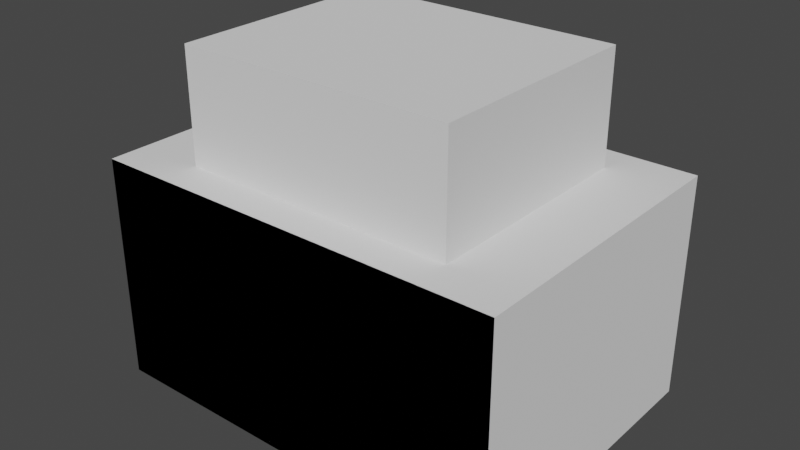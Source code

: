 # Source: Company.blend  (saved by Blender 2.80.75; exported with 4.5.12 LTS)
import bpy
from mathutils import Matrix  # noqa: F401  (used for matrix-valued properties, if any)

bpy.ops.wm.read_factory_settings(use_empty=True)
scene = bpy.context.scene
scene.name = 'Scene'

# ---- collections
col_collection = bpy.data.collections.new('Collection'); scene.collection.children.link(col_collection)

# ---- world
world_world = bpy.data.worlds.new('World'); scene.world = world_world
world_world.use_nodes = True; world_world.node_tree.nodes.clear()
_N = world_world.node_tree.nodes; _L = world_world.node_tree.links
n0 = _N.new('ShaderNodeOutputWorld'); n0.name = 'World Output'; n0.location = (300, 300)
n1 = _N.new('ShaderNodeBackground'); n1.name = 'Background'; n1.location = (10, 300)
n1.inputs[0].default_value = (0.05088, 0.05088, 0.05088, 1.0)
_L.new(n1.outputs[0], n0.inputs[0])
n0.is_active_output = True
world_world.color = (0.05088, 0.05088, 0.05088)
world_world.use_sun_shadow = False
world_world.sun_shadow_jitter_overblur = 0.0

# ---- meshes
me_cube_003 = bpy.data.meshes.new('Cube.003')
me_cube_003.from_pydata([(-1.0, -1.0, -1.0), (-1.0, -1.0, 1.0), (-0.9857, 1.0, -0.9857), (-0.9857, 1.0, 0.9857), (1.0, -1.0, -1.0), (1.0, -1.0, 1.0), (0.9857, 1.0, -0.9857), (0.9857, 1.0, 0.9857), (-1.0, 1.0, 1.0), (-1.0, 1.0, -1.0), (1.0, 1.0, -1.0), (1.0, 1.0, 1.0), (0.3333, 1.0, -1.0), (-0.3333, 1.0, -1.0), (-0.3333, 1.0, 1.0), (0.3333, 1.0, 1.0), (-0.3333, -1.0, -1.0), (0.3333, -1.0, -1.0), (0.3333, -1.0, 1.0), (-0.3333, -1.0, 1.0), (0.3286, 1.0, -0.9857), (-0.3286, 1.0, -0.9857), (-0.3286, 1.0, 0.9857), (0.3286, 1.0, 0.9857), (0.1111, 1.0, -1.0), (-0.1111, 1.0, -1.0), (-0.1111, 1.0, 1.0), (0.1111, 1.0, 1.0), (-0.1111, -1.0, -1.0), (0.1111, -1.0, -1.0), (0.1111, -1.0, 1.0), (-0.1111, -1.0, 1.0), (0.1095, 1.0, -0.9857), (-0.1095, 1.0, -0.9857), (-0.1095, 1.0, 0.9857), (0.1095, 1.0, 0.9857), (-1.0, -1.0, -0.2908), (-1.0, 1.0, -0.2908), (1.0, 1.0, -0.2908), (1.0, -1.0, -0.2908), (-0.9857, 1.0, -0.2866), (0.9857, 1.0, -0.2866), (0.3333, -1.0, -0.2908), (-0.3333, -1.0, -0.2908), (-0.3286, 1.0, -0.2866), (0.3286, 1.0, -0.2866), (-0.1095, 1.0, -0.2866), (0.1095, 1.0, -0.2866), (0.1111, -1.0, -0.2908), (-0.1111, -1.0, -0.2908), (-0.9942, -0.9942, -0.9942), (-0.9942, -0.9942, 0.9942), (-0.9857, 0.99, -0.9857), (-0.9857, 0.99, 0.9857), (0.9942, -0.9942, -0.9942), (0.9942, -0.9942, 0.9942), (0.9857, 0.99, -0.9857), (0.9857, 0.99, 0.9857), (-0.9942, 0.9942, 0.9942), (-0.9942, 0.9942, -0.9942), (0.9942, 0.9942, -0.9942), (0.9942, 0.9942, 0.9942), (0.3333, 0.9929, -0.9929), (-0.3333, 0.9929, -0.9929), (-0.3333, 0.9929, 0.9929), (0.3333, 0.9929, 0.9929), (-0.3333, -0.9929, -0.9929), (0.3333, -0.9929, -0.9929), (0.3333, -0.9929, 0.9929), (-0.3333, -0.9929, 0.9929), (0.3286, 0.99, -0.9857), (-0.3286, 0.99, -0.9857), (-0.3286, 0.99, 0.9857), (0.3286, 0.99, 0.9857), (0.1111, 0.9929, -0.9929), (-0.1111, 0.9929, -0.9929), (-0.1111, 0.9929, 0.9929), (0.1111, 0.9929, 0.9929), (-0.1111, -0.9929, -0.9929), (0.1111, -0.9929, -0.9929), (0.1111, -0.9929, 0.9929), (-0.1111, -0.9929, 0.9929), (0.1095, 0.99, -0.9857), (-0.1095, 0.99, -0.9857), (-0.1095, 0.99, 0.9857), (0.1095, 0.99, 0.9857), (-0.9929, -0.9929, -0.2908), (-0.9929, 0.9929, -0.2908), (0.9929, 0.9929, -0.2908), (0.9929, -0.9929, -0.2908), (-0.9857, 0.99, -0.2866), (0.9857, 0.99, -0.2866), (0.3333, -0.99, -0.2908), (-0.3333, -0.99, -0.2908), (-0.3286, 0.99, -0.2866), (0.3286, 0.99, -0.2866), (-0.1095, 0.99, -0.2866), (0.1095, 0.99, -0.2866), (0.1111, -0.99, -0.2908), (-0.1111, -0.99, -0.2908), (-0.9942, -0.9942, -0.9942), (-0.9942, -0.9942, 0.9942), (-0.9857, 0.99, -0.9857), (-0.9857, 0.99, 0.9857), (0.9942, -0.9942, -0.9942), (0.9942, -0.9942, 0.9942), (0.9857, 0.99, -0.9857), (0.9857, 0.99, 0.9857), (-0.9942, 0.9942, 0.9942), (-0.9942, 0.9942, -0.9942), (0.9942, 0.9942, -0.9942), (0.9942, 0.9942, 0.9942), (0.3333, 0.9929, -0.9929), (-0.3333, 0.9929, -0.9929), (-0.3333, 0.9929, 0.9929), (0.3333, 0.9929, 0.9929), (-0.3333, -0.9929, -0.9929), (0.3333, -0.9929, -0.9929), (0.3333, -0.9929, 0.9929), (-0.3333, -0.9929, 0.9929), (0.3286, 0.99, -0.9857), (-0.3286, 0.99, -0.9857), (-0.3286, 0.99, 0.9857), (0.3286, 0.99, 0.9857), (0.1111, 0.9929, -0.9929), (-0.1111, 0.9929, -0.9929), (-0.1111, 0.9929, 0.9929), (0.1111, 0.9929, 0.9929), (-0.1111, -0.9929, -0.9929), (0.1111, -0.9929, -0.9929), (0.1111, -0.9929, 0.9929), (-0.1111, -0.9929, 0.9929), (0.1095, 0.99, -0.9857), (-0.1095, 0.99, -0.9857), (-0.1095, 0.99, 0.9857), (0.1095, 0.99, 0.9857), (-0.9929, -0.9929, -0.2908), (-0.9929, 0.9929, -0.2908), (0.9929, 0.9929, -0.2908), (0.9929, -0.9929, -0.2908), (-0.9857, 0.99, -0.2866), (0.9857, 0.99, -0.2866), (0.3333, -0.99, -0.2908), (-0.3333, -0.99, -0.2908), (-0.3286, 0.99, -0.2866), (0.3286, 0.99, -0.2866), (-0.1095, 0.99, -0.2866), (0.1095, 0.99, -0.2866), (0.1111, -0.99, -0.2908), (-0.1111, -0.99, -0.2908), (-1.0, -1.0, -1.0), (-1.0, -1.0, 1.0), (-0.9841, 0.9997, -0.9841), (-0.9841, 0.9997, 0.9841), (1.0, -1.0, -1.0), (1.0, -1.0, 1.0), (0.9841, 0.9997, -0.9841), (0.9841, 0.9997, 0.9841), (-0.9995, 1.001, 0.9995), (-0.9995, 1.001, -0.9995), (0.9995, 1.001, -0.9995), (0.9995, 1.001, 0.9995), (0.3333, 1.001, -0.9984), (-0.3333, 1.001, -0.9984), (-0.3333, 1.001, 0.9984), (0.3333, 1.001, 0.9984), (-0.3333, -1.0, -1.0), (0.3333, -1.0, -1.0), (0.3333, -1.0, 1.0), (-0.3333, -1.0, 1.0), (0.3286, 0.9998, -0.9837), (-0.3286, 0.9998, -0.9837), (-0.3286, 0.9998, 0.9837), (0.3286, 0.9998, 0.9837), (0.1111, 1.001, -0.9985), (-0.1111, 1.001, -0.9985), (-0.1111, 1.001, 0.9985), (0.1111, 1.001, 0.9985), (-0.1111, -1.0, -1.0), (0.1111, -1.0, -1.0), (0.1111, -1.0, 1.0), (-0.1111, -1.0, 1.0), (0.1095, 0.9997, -0.9831), (-0.1095, 0.9997, -0.9831), (-0.1095, 0.9998, 0.9838), (0.1095, 0.9998, 0.9838), (-1.0, -1.0, -0.2908), (-0.9984, 1.001, -0.2908), (0.9984, 1.001, -0.2908), (1.0, -1.0, -0.2908), (-0.9836, 0.9998, -0.2866), (0.9836, 0.9998, -0.2866), (0.3333, -1.0, -0.2908), (-0.3333, -1.0, -0.2908), (-0.3286, 1.0, -0.2866), (0.3286, 1.0, -0.2866), (-0.1095, 1.0, -0.2866), (0.1095, 1.0, -0.2866), (0.1111, -1.0, -0.2908), (-0.1111, -1.0, -0.2908)], [], [(36, 1, 8, 37), (45, 23, 7, 41), (38, 11, 5, 39), (43, 19, 1, 36), (12, 10, 4, 17), (14, 8, 1, 19), (40, 2, 9, 37), (20, 6, 10, 12), (22, 3, 8, 14), (41, 7, 11, 38), (7, 23, 15, 11), (34, 22, 14, 26), (2, 21, 13, 9), (32, 20, 12, 24), (11, 15, 18, 5), (26, 14, 19, 31), (9, 13, 16, 0), (24, 12, 17, 29), (39, 5, 18, 42), (49, 31, 19, 43), (40, 3, 22, 44), (47, 35, 23, 45), (44, 22, 34, 46), (46, 34, 35, 47), (42, 18, 30, 48), (48, 30, 31, 49), (13, 25, 28, 16), (25, 24, 29, 28), (15, 27, 30, 18), (27, 26, 31, 30), (21, 33, 25, 13), (33, 32, 24, 25), (23, 35, 27, 15), (35, 34, 26, 27), (29, 48, 49, 28), (17, 42, 48, 29), (21, 44, 46, 33), (32, 47, 45, 20), (2, 40, 44, 21), (28, 49, 43, 16), (4, 39, 42, 17), (6, 41, 38, 10), (3, 40, 37, 8), (16, 43, 36, 0), (10, 38, 39, 4), (20, 45, 41, 6), (0, 36, 37, 9), (86, 87, 58, 51), (95, 91, 57, 73), (88, 89, 55, 61), (93, 86, 51, 69), (62, 67, 54, 60), (64, 69, 51, 58), (90, 87, 59, 52), (70, 62, 60, 56), (72, 64, 58, 53), (91, 88, 61, 57), (57, 61, 65, 73), (84, 76, 64, 72), (52, 59, 63, 71), (82, 74, 62, 70), (61, 55, 68, 65), (76, 81, 69, 64), (59, 50, 66, 63), (74, 79, 67, 62), (89, 92, 68, 55), (99, 93, 69, 81), (90, 94, 72, 53), (97, 95, 73, 85), (94, 96, 84, 72), (96, 97, 85, 84), (92, 98, 80, 68), (98, 99, 81, 80), (63, 66, 78, 75), (75, 78, 79, 74), (65, 68, 80, 77), (77, 80, 81, 76), (71, 63, 75, 83), (83, 75, 74, 82), (73, 65, 77, 85), (85, 77, 76, 84), (79, 78, 99, 98), (67, 79, 98, 92), (71, 83, 96, 94), (82, 70, 95, 97), (52, 71, 94, 90), (78, 66, 93, 99), (54, 67, 92, 89), (56, 60, 88, 91), (53, 58, 87, 90), (66, 50, 86, 93), (60, 54, 89, 88), (70, 56, 91, 95), (50, 59, 87, 86), (136, 137, 108, 101), (145, 141, 107, 123), (138, 139, 105, 111), (143, 136, 101, 119), (112, 117, 104, 110), (114, 119, 101, 108), (140, 137, 109, 102), (120, 112, 110, 106), (122, 114, 108, 103), (141, 138, 111, 107), (107, 111, 115, 123), (134, 126, 114, 122), (102, 109, 113, 121), (132, 124, 112, 120), (111, 105, 118, 115), (126, 131, 119, 114), (109, 100, 116, 113), (124, 129, 117, 112), (139, 142, 118, 105), (149, 143, 119, 131), (140, 144, 122, 103), (147, 145, 123, 135), (144, 146, 134, 122), (146, 147, 135, 134), (142, 148, 130, 118), (148, 149, 131, 130), (113, 116, 128, 125), (125, 128, 129, 124), (115, 118, 130, 127), (127, 130, 131, 126), (121, 113, 125, 133), (133, 125, 124, 132), (123, 115, 127, 135), (135, 127, 126, 134), (129, 128, 149, 148), (117, 129, 148, 142), (121, 133, 146, 144), (132, 120, 145, 147), (102, 121, 144, 140), (128, 116, 143, 149), (104, 117, 142, 139), (106, 110, 138, 141), (103, 108, 137, 140), (116, 100, 136, 143), (110, 104, 139, 138), (120, 106, 141, 145), (100, 109, 137, 136), (186, 151, 158, 187), (195, 173, 157, 191), (188, 161, 155, 189), (193, 169, 151, 186), (162, 160, 154, 167), (164, 158, 151, 169), (190, 152, 159, 187), (170, 156, 160, 162), (172, 153, 158, 164), (191, 157, 161, 188), (157, 173, 165, 161), (184, 172, 164, 176), (152, 171, 163, 159), (182, 170, 162, 174), (161, 165, 168, 155), (176, 164, 169, 181), (159, 163, 166, 150), (174, 162, 167, 179), (189, 155, 168, 192), (199, 181, 169, 193), (190, 153, 172, 194), (197, 185, 173, 195), (194, 172, 184, 196), (196, 184, 185, 197), (192, 168, 180, 198), (198, 180, 181, 199), (163, 175, 178, 166), (175, 174, 179, 178), (165, 177, 180, 168), (177, 176, 181, 180), (171, 183, 175, 163), (183, 182, 174, 175), (173, 185, 177, 165), (185, 184, 176, 177), (179, 198, 199, 178), (167, 192, 198, 179), (171, 194, 196, 183), (182, 197, 195, 170), (152, 190, 194, 171), (178, 199, 193, 166), (154, 189, 192, 167), (156, 191, 188, 160), (153, 190, 187, 158), (166, 193, 186, 150), (160, 188, 189, 154), (170, 195, 191, 156), (150, 186, 187, 159), (32, 33, 133, 132), (33, 46, 146, 133), (47, 32, 132, 147), (46, 47, 147, 146), (83, 82, 182, 183), (96, 83, 183, 196), (82, 97, 197, 182), (97, 96, 196, 197)])
_uv = me_cube_003.uv_layers.new(name='UVMap')
_uv.uv.foreach_set('vector', [0.4637, 0.0, 0.625, 0.0, 0.625, 0.25, 0.4637, 0.25, 0.4642, 0.4161, 0.6232, 0.4161, 0.6232, 0.4982, 0.4642, 0.4982, 0.4637, 0.5, 0.625, 0.5, 0.625, 0.75, 0.4637, 0.75, 0.4637, 0.9167, 0.625, 0.9167, 0.625, 1.0, 0.4637, 1.0, 0.2917, 0.5, 0.375, 0.5, 0.375, 0.75, 0.2917, 0.75, 0.7917, 0.5, 0.875, 0.5, 0.875, 0.75, 0.7917, 0.75, 0.4642, 0.2518, 0.3768, 0.2518, 0.375, 0.25, 0.4637, 0.25, 0.3768, 0.4161, 0.3768, 0.4982, 0.375, 0.5, 0.375, 0.4167, 0.6232, 0.3339, 0.6232, 0.2518, 0.625, 0.25, 0.625, 0.3333, 0.4642, 0.4982, 0.6232, 0.4982, 0.625, 0.5, 0.4637, 0.5, 0.6232, 0.4982, 0.6232, 0.4161, 0.625, 0.4167, 0.625, 0.5, 0.6232, 0.3613, 0.6232, 0.3339, 0.625, 0.3333, 0.625, 0.3611, 0.3768, 0.2518, 0.3768, 0.3339, 0.375, 0.3333, 0.375, 0.25, 0.3768, 0.3887, 0.3768, 0.4161, 0.375, 0.4167, 0.375, 0.3889, 0.625, 0.5, 0.7083, 0.5, 0.7083, 0.75, 0.625, 0.75, 0.7639, 0.5, 0.7917, 0.5, 0.7917, 0.75, 0.7639, 0.75, 0.125, 0.5, 0.2083, 0.5, 0.2083, 0.75, 0.125, 0.75, 0.2639, 0.5, 0.2917, 0.5, 0.2917, 0.75, 0.2639, 0.75, 0.4637, 0.75, 0.625, 0.75, 0.625, 0.8333, 0.4637, 0.8333, 0.4637, 0.8889, 0.625, 0.8889, 0.625, 0.9167, 0.4637, 0.9167, 0.4642, 0.2518, 0.6232, 0.2518, 0.6232, 0.3339, 0.4642, 0.3339, 0.4642, 0.3887, 0.6232, 0.3887, 0.6232, 0.4161, 0.4642, 0.4161, 0.4642, 0.3339, 0.6232, 0.3339, 0.6232, 0.3613, 0.4642, 0.3613, 0.4642, 0.3613, 0.6232, 0.3613, 0.6232, 0.3887, 0.4642, 0.3887, 0.4637, 0.8333, 0.625, 0.8333, 0.625, 0.8611, 0.4637, 0.8611, 0.4637, 0.8611, 0.625, 0.8611, 0.625, 0.8889, 0.4637, 0.8889, 0.2083, 0.5, 0.2361, 0.5, 0.2361, 0.75, 0.2083, 0.75, 0.2361, 0.5, 0.2639, 0.5, 0.2639, 0.75, 0.2361, 0.75, 0.7083, 0.5, 0.7361, 0.5, 0.7361, 0.75, 0.7083, 0.75, 0.7361, 0.5, 0.7639, 0.5, 0.7639, 0.75, 0.7361, 0.75, 0.3768, 0.3339, 0.3768, 0.3613, 0.375, 0.3611, 0.375, 0.3333, 0.3768, 0.3613, 0.3768, 0.3887, 0.375, 0.3889, 0.375, 0.3611, 0.6232, 0.4161, 0.6232, 0.3887, 0.625, 0.3889, 0.625, 0.4167, 0.6232, 0.3887, 0.6232, 0.3613, 0.625, 0.3611, 0.625, 0.3889, 0.375, 0.8611, 0.4637, 0.8611, 0.4637, 0.8889, 0.375, 0.8889, 0.375, 0.8333, 0.4637, 0.8333, 0.4637, 0.8611, 0.375, 0.8611, 0.3768, 0.3339, 0.4642, 0.3339, 0.4642, 0.3613, 0.3768, 0.3613, 0.3768, 0.3887, 0.4642, 0.3887, 0.4642, 0.4161, 0.3768, 0.4161, 0.3768, 0.2518, 0.4642, 0.2518, 0.4642, 0.3339, 0.3768, 0.3339, 0.375, 0.8889, 0.4637, 0.8889, 0.4637, 0.9167, 0.375, 0.9167, 0.375, 0.75, 0.4637, 0.75, 0.4637, 0.8333, 0.375, 0.8333, 0.3768, 0.4982, 0.4642, 0.4982, 0.4637, 0.5, 0.375, 0.5, 0.6232, 0.2518, 0.4642, 0.2518, 0.4637, 0.25, 0.625, 0.25, 0.375, 0.9167, 0.4637, 0.9167, 0.4637, 1.0, 0.375, 1.0, 0.375, 0.5, 0.4637, 0.5, 0.4637, 0.75, 0.375, 0.75, 0.3768, 0.4161, 0.4642, 0.4161, 0.4642, 0.4982, 0.3768, 0.4982, 0.375, 0.0, 0.4637, 0.0, 0.4637, 0.25, 0.375, 0.25, 0.4637, 0.0, 0.4637, 0.25, 0.625, 0.25, 0.625, 0.0, 0.4642, 0.4161, 0.4642, 0.4982, 0.6232, 0.4982, 0.6232, 0.4161, 0.4637, 0.5, 0.4637, 0.75, 0.625, 0.75, 0.625, 0.5, 0.4637, 0.9167, 0.4637, 1.0, 0.625, 1.0, 0.625, 0.9167, 0.2917, 0.5, 0.2917, 0.75, 0.375, 0.75, 0.375, 0.5, 0.7917, 0.5, 0.7917, 0.75, 0.875, 0.75, 0.875, 0.5, 0.4642, 0.2518, 0.4637, 0.25, 0.375, 0.25, 0.3768, 0.2518, 0.3768, 0.4161, 0.375, 0.4167, 0.375, 0.5, 0.3768, 0.4982, 0.6232, 0.3339, 0.625, 0.3333, 0.625, 0.25, 0.6232, 0.2518, 0.4642, 0.4982, 0.4637, 0.5, 0.625, 0.5, 0.6232, 0.4982, 0.6232, 0.4982, 0.625, 0.5, 0.625, 0.4167, 0.6232, 0.4161, 0.6232, 0.3613, 0.625, 0.3611, 0.625, 0.3333, 0.6232, 0.3339, 0.3768, 0.2518, 0.375, 0.25, 0.375, 0.3333, 0.3768, 0.3339, 0.3768, 0.3887, 0.375, 0.3889, 0.375, 0.4167, 0.3768, 0.4161, 0.625, 0.5, 0.625, 0.75, 0.7083, 0.75, 0.7083, 0.5, 0.7639, 0.5, 0.7639, 0.75, 0.7917, 0.75, 0.7917, 0.5, 0.125, 0.5, 0.125, 0.75, 0.2083, 0.75, 0.2083, 0.5, 0.2639, 0.5, 0.2639, 0.75, 0.2917, 0.75, 0.2917, 0.5, 0.4637, 0.75, 0.4637, 0.8333, 0.625, 0.8333, 0.625, 0.75, 0.4637, 0.8889, 0.4637, 0.9167, 0.625, 0.9167, 0.625, 0.8889, 0.4642, 0.2518, 0.4642, 0.3339, 0.6232, 0.3339, 0.6232, 0.2518, 0.4642, 0.3887, 0.4642, 0.4161, 0.6232, 0.4161, 0.6232, 0.3887, 0.4642, 0.3339, 0.4642, 0.3613, 0.6232, 0.3613, 0.6232, 0.3339, 0.4642, 0.3613, 0.4642, 0.3887, 0.6232, 0.3887, 0.6232, 0.3613, 0.4637, 0.8333, 0.4637, 0.8611, 0.625, 0.8611, 0.625, 0.8333, 0.4637, 0.8611, 0.4637, 0.8889, 0.625, 0.8889, 0.625, 0.8611, 0.2083, 0.5, 0.2083, 0.75, 0.2361, 0.75, 0.2361, 0.5, 0.2361, 0.5, 0.2361, 0.75, 0.2639, 0.75, 0.2639, 0.5, 0.7083, 0.5, 0.7083, 0.75, 0.7361, 0.75, 0.7361, 0.5, 0.7361, 0.5, 0.7361, 0.75, 0.7639, 0.75, 0.7639, 0.5, 0.3768, 0.3339, 0.375, 0.3333, 0.375, 0.3611, 0.3768, 0.3613, 0.3768, 0.3613, 0.375, 0.3611, 0.375, 0.3889, 0.3768, 0.3887, 0.6232, 0.4161, 0.625, 0.4167, 0.625, 0.3889, 0.6232, 0.3887, 0.6232, 0.3887, 0.625, 0.3889, 0.625, 0.3611, 0.6232, 0.3613, 0.375, 0.8611, 0.375, 0.8889, 0.4637, 0.8889, 0.4637, 0.8611, 0.375, 0.8333, 0.375, 0.8611, 0.4637, 0.8611, 0.4637, 0.8333, 0.3768, 0.3339, 0.3768, 0.3613, 0.4642, 0.3613, 0.4642, 0.3339, 0.3768, 0.3887, 0.3768, 0.4161, 0.4642, 0.4161, 0.4642, 0.3887, 0.3768, 0.2518, 0.3768, 0.3339, 0.4642, 0.3339, 0.4642, 0.2518, 0.375, 0.8889, 0.375, 0.9167, 0.4637, 0.9167, 0.4637, 0.8889, 0.375, 0.75, 0.375, 0.8333, 0.4637, 0.8333, 0.4637, 0.75, 0.3768, 0.4982, 0.375, 0.5, 0.4637, 0.5, 0.4642, 0.4982, 0.6232, 0.2518, 0.625, 0.25, 0.4637, 0.25, 0.4642, 0.2518, 0.375, 0.9167, 0.375, 1.0, 0.4637, 1.0, 0.4637, 0.9167, 0.375, 0.5, 0.375, 0.75, 0.4637, 0.75, 0.4637, 0.5, 0.3768, 0.4161, 0.3768, 0.4982, 0.4642, 0.4982, 0.4642, 0.4161, 0.375, 0.0, 0.375, 0.25, 0.4637, 0.25, 0.4637, 0.0, 0.4637, 0.0, 0.4637, 0.25, 0.625, 0.25, 0.625, 0.0, 0.4642, 0.4161, 0.4642, 0.4982, 0.6232, 0.4982, 0.6232, 0.4161, 0.4637, 0.5, 0.4637, 0.75, 0.625, 0.75, 0.625, 0.5, 0.4637, 0.9167, 0.4637, 1.0, 0.625, 1.0, 0.625, 0.9167, 0.2917, 0.5, 0.2917, 0.75, 0.375, 0.75, 0.375, 0.5, 0.7917, 0.5, 0.7917, 0.75, 0.875, 0.75, 0.875, 0.5, 0.4642, 0.2518, 0.4637, 0.25, 0.375, 0.25, 0.3768, 0.2518, 0.3768, 0.4161, 0.375, 0.4167, 0.375, 0.5, 0.3768, 0.4982, 0.6232, 0.3339, 0.625, 0.3333, 0.625, 0.25, 0.6232, 0.2518, 0.4642, 0.4982, 0.4637, 0.5, 0.625, 0.5, 0.6232, 0.4982, 0.6232, 0.4982, 0.625, 0.5, 0.625, 0.4167, 0.6232, 0.4161, 0.6232, 0.3613, 0.625, 0.3611, 0.625, 0.3333, 0.6232, 0.3339, 0.3768, 0.2518, 0.375, 0.25, 0.375, 0.3333, 0.3768, 0.3339, 0.3768, 0.3887, 0.375, 0.3889, 0.375, 0.4167, 0.3768, 0.4161, 0.625, 0.5, 0.625, 0.75, 0.7083, 0.75, 0.7083, 0.5, 0.7639, 0.5, 0.7639, 0.75, 0.7917, 0.75, 0.7917, 0.5, 0.125, 0.5, 0.125, 0.75, 0.2083, 0.75, 0.2083, 0.5, 0.2639, 0.5, 0.2639, 0.75, 0.2917, 0.75, 0.2917, 0.5, 0.4637, 0.75, 0.4637, 0.8333, 0.625, 0.8333, 0.625, 0.75, 0.4637, 0.8889, 0.4637, 0.9167, 0.625, 0.9167, 0.625, 0.8889, 0.4642, 0.2518, 0.4642, 0.3339, 0.6232, 0.3339, 0.6232, 0.2518, 0.4642, 0.3887, 0.4642, 0.4161, 0.6232, 0.4161, 0.6232, 0.3887, 0.4642, 0.3339, 0.4642, 0.3613, 0.6232, 0.3613, 0.6232, 0.3339, 0.4642, 0.3613, 0.4642, 0.3887, 0.6232, 0.3887, 0.6232, 0.3613, 0.4637, 0.8333, 0.4637, 0.8611, 0.625, 0.8611, 0.625, 0.8333, 0.4637, 0.8611, 0.4637, 0.8889, 0.625, 0.8889, 0.625, 0.8611, 0.2083, 0.5, 0.2083, 0.75, 0.2361, 0.75, 0.2361, 0.5, 0.2361, 0.5, 0.2361, 0.75, 0.2639, 0.75, 0.2639, 0.5, 0.7083, 0.5, 0.7083, 0.75, 0.7361, 0.75, 0.7361, 0.5, 0.7361, 0.5, 0.7361, 0.75, 0.7639, 0.75, 0.7639, 0.5, 0.3768, 0.3339, 0.375, 0.3333, 0.375, 0.3611, 0.3768, 0.3613, 0.3768, 0.3613, 0.375, 0.3611, 0.375, 0.3889, 0.3768, 0.3887, 0.6232, 0.4161, 0.625, 0.4167, 0.625, 0.3889, 0.6232, 0.3887, 0.6232, 0.3887, 0.625, 0.3889, 0.625, 0.3611, 0.6232, 0.3613, 0.375, 0.8611, 0.375, 0.8889, 0.4637, 0.8889, 0.4637, 0.8611, 0.375, 0.8333, 0.375, 0.8611, 0.4637, 0.8611, 0.4637, 0.8333, 0.3768, 0.3339, 0.3768, 0.3613, 0.4642, 0.3613, 0.4642, 0.3339, 0.3768, 0.3887, 0.3768, 0.4161, 0.4642, 0.4161, 0.4642, 0.3887, 0.3768, 0.2518, 0.3768, 0.3339, 0.4642, 0.3339, 0.4642, 0.2518, 0.375, 0.8889, 0.375, 0.9167, 0.4637, 0.9167, 0.4637, 0.8889, 0.375, 0.75, 0.375, 0.8333, 0.4637, 0.8333, 0.4637, 0.75, 0.3768, 0.4982, 0.375, 0.5, 0.4637, 0.5, 0.4642, 0.4982, 0.6232, 0.2518, 0.625, 0.25, 0.4637, 0.25, 0.4642, 0.2518, 0.375, 0.9167, 0.375, 1.0, 0.4637, 1.0, 0.4637, 0.9167, 0.375, 0.5, 0.375, 0.75, 0.4637, 0.75, 0.4637, 0.5, 0.3768, 0.4161, 0.3768, 0.4982, 0.4642, 0.4982, 0.4642, 0.4161, 0.375, 0.0, 0.375, 0.25, 0.4637, 0.25, 0.4637, 0.0, 0.4637, 0.0, 0.625, 0.0, 0.625, 0.25, 0.4637, 0.25, 0.4642, 0.4161, 0.6232, 0.4161, 0.6232, 0.4982, 0.4642, 0.4982, 0.4637, 0.5, 0.625, 0.5, 0.625, 0.75, 0.4637, 0.75, 0.4637, 0.9167, 0.625, 0.9167, 0.625, 1.0, 0.4637, 1.0, 0.2917, 0.5, 0.375, 0.5, 0.375, 0.75, 0.2917, 0.75, 0.7917, 0.5, 0.875, 0.5, 0.875, 0.75, 0.7917, 0.75, 0.4642, 0.2518, 0.3768, 0.2518, 0.375, 0.25, 0.4637, 0.25, 0.3768, 0.4161, 0.3768, 0.4982, 0.375, 0.5, 0.375, 0.4167, 0.6232, 0.3339, 0.6232, 0.2518, 0.625, 0.25, 0.625, 0.3333, 0.4642, 0.4982, 0.6232, 0.4982, 0.625, 0.5, 0.4637, 0.5, 0.6232, 0.4982, 0.6232, 0.4161, 0.625, 0.4167, 0.625, 0.5, 0.6232, 0.3613, 0.6232, 0.3339, 0.625, 0.3333, 0.625, 0.3611, 0.3768, 0.2518, 0.3768, 0.3339, 0.375, 0.3333, 0.375, 0.25, 0.3768, 0.3887, 0.3768, 0.4161, 0.375, 0.4167, 0.375, 0.3889, 0.625, 0.5, 0.7083, 0.5, 0.7083, 0.75, 0.625, 0.75, 0.7639, 0.5, 0.7917, 0.5, 0.7917, 0.75, 0.7639, 0.75, 0.125, 0.5, 0.2083, 0.5, 0.2083, 0.75, 0.125, 0.75, 0.2639, 0.5, 0.2917, 0.5, 0.2917, 0.75, 0.2639, 0.75, 0.4637, 0.75, 0.625, 0.75, 0.625, 0.8333, 0.4637, 0.8333, 0.4637, 0.8889, 0.625, 0.8889, 0.625, 0.9167, 0.4637, 0.9167, 0.4642, 0.2518, 0.6232, 0.2518, 0.6232, 0.3339, 0.4642, 0.3339, 0.4642, 0.3887, 0.6232, 0.3887, 0.6232, 0.4161, 0.4642, 0.4161, 0.4642, 0.3339, 0.6232, 0.3339, 0.6232, 0.3613, 0.4642, 0.3613, 0.4642, 0.3613, 0.6232, 0.3613, 0.6232, 0.3887, 0.4642, 0.3887, 0.4637, 0.8333, 0.625, 0.8333, 0.625, 0.8611, 0.4637, 0.8611, 0.4637, 0.8611, 0.625, 0.8611, 0.625, 0.8889, 0.4637, 0.8889, 0.2083, 0.5, 0.2361, 0.5, 0.2361, 0.75, 0.2083, 0.75, 0.2361, 0.5, 0.2639, 0.5, 0.2639, 0.75, 0.2361, 0.75, 0.7083, 0.5, 0.7361, 0.5, 0.7361, 0.75, 0.7083, 0.75, 0.7361, 0.5, 0.7639, 0.5, 0.7639, 0.75, 0.7361, 0.75, 0.3768, 0.3339, 0.3768, 0.3613, 0.375, 0.3611, 0.375, 0.3333, 0.3768, 0.3613, 0.3768, 0.3887, 0.375, 0.3889, 0.375, 0.3611, 0.6232, 0.4161, 0.6232, 0.3887, 0.625, 0.3889, 0.625, 0.4167, 0.6232, 0.3887, 0.6232, 0.3613, 0.625, 0.3611, 0.625, 0.3889, 0.375, 0.8611, 0.4637, 0.8611, 0.4637, 0.8889, 0.375, 0.8889, 0.375, 0.8333, 0.4637, 0.8333, 0.4637, 0.8611, 0.375, 0.8611, 0.3768, 0.3339, 0.4642, 0.3339, 0.4642, 0.3613, 0.3768, 0.3613, 0.3768, 0.3887, 0.4642, 0.3887, 0.4642, 0.4161, 0.3768, 0.4161, 0.3768, 0.2518, 0.4642, 0.2518, 0.4642, 0.3339, 0.3768, 0.3339, 0.375, 0.8889, 0.4637, 0.8889, 0.4637, 0.9167, 0.375, 0.9167, 0.375, 0.75, 0.4637, 0.75, 0.4637, 0.8333, 0.375, 0.8333, 0.3768, 0.4982, 0.4642, 0.4982, 0.4637, 0.5, 0.375, 0.5, 0.6232, 0.2518, 0.4642, 0.2518, 0.4637, 0.25, 0.625, 0.25, 0.375, 0.9167, 0.4637, 0.9167, 0.4637, 1.0, 0.375, 1.0, 0.375, 0.5, 0.4637, 0.5, 0.4637, 0.75, 0.375, 0.75, 0.3768, 0.4161, 0.4642, 0.4161, 0.4642, 0.4982, 0.3768, 0.4982, 0.375, 0.0, 0.4637, 0.0, 0.4637, 0.25, 0.375, 0.25, 0.3768, 0.3887, 0.3768, 0.3613, 0.3768, 0.3613, 0.3768, 0.3887, 0.3768, 0.3613, 0.4642, 0.3613, 0.4642, 0.3613, 0.3768, 0.3613, 0.4642, 0.3887, 0.3768, 0.3887, 0.3768, 0.3887, 0.4642, 0.3887, 0.4642, 0.3613, 0.4642, 0.3887, 0.4642, 0.3887, 0.4642, 0.3613, 0.3768, 0.3613, 0.3768, 0.3887, 0.3768, 0.3887, 0.3768, 0.3613, 0.4642, 0.3613, 0.3768, 0.3613, 0.3768, 0.3613, 0.4642, 0.3613, 0.3768, 0.3887, 0.4642, 0.3887, 0.4642, 0.3887, 0.3768, 0.3887, 0.4642, 0.3887, 0.4642, 0.3613, 0.4642, 0.3613, 0.4642, 0.3887])
me_cube_003.use_remesh_preserve_volume = False
me_cube_003.use_remesh_preserve_attributes = False
me_cube_003.use_mirror_vertex_groups = False
me_cube_003.update()
me_cube_004 = bpy.data.meshes.new('Cube.004')
me_cube_004.from_pydata([(-1.0, -1.0, -1.0), (-1.0, -1.0, 1.0), (-1.0, 1.0, -1.0), (-1.0, 1.0, 1.0), (1.0, -1.0, -1.0), (1.0, -1.0, 1.0), (1.0, 1.0, -1.0), (1.0, 1.0, 1.0), (-0.9929, -0.9929, -1.0), (-0.9942, -0.9942, 0.9942), (-0.9929, 0.9929, -1.0), (-0.9942, 0.9942, 0.9942), (0.9929, -0.9929, -1.0), (0.9942, -0.9942, 0.9942), (0.9929, 0.9929, -1.0), (0.9942, 0.9942, 0.9942)], [], [(0, 1, 3, 2), (2, 3, 7, 6), (6, 7, 5, 4), (4, 5, 1, 0), (7, 3, 1, 5), (8, 10, 11, 9), (10, 14, 15, 11), (14, 12, 13, 15), (12, 8, 9, 13), (15, 13, 9, 11)])
_uv = me_cube_004.uv_layers.new(name='UVMap')
_uv.uv.foreach_set('vector', [0.375, 0.0, 0.625, 0.0, 0.625, 0.25, 0.375, 0.25, 0.375, 0.25, 0.625, 0.25, 0.625, 0.5, 0.375, 0.5, 0.375, 0.5, 0.625, 0.5, 0.625, 0.75, 0.375, 0.75, 0.375, 0.75, 0.625, 0.75, 0.625, 1.0, 0.375, 1.0, 0.625, 0.5, 0.875, 0.5, 0.875, 0.75, 0.625, 0.75, 0.375, 0.0, 0.375, 0.25, 0.625, 0.25, 0.625, 0.0, 0.375, 0.25, 0.375, 0.5, 0.625, 0.5, 0.625, 0.25, 0.375, 0.5, 0.375, 0.75, 0.625, 0.75, 0.625, 0.5, 0.375, 0.75, 0.375, 1.0, 0.625, 1.0, 0.625, 0.75, 0.625, 0.5, 0.625, 0.75, 0.875, 0.75, 0.875, 0.5])
me_cube_004.use_remesh_preserve_volume = False
me_cube_004.use_remesh_preserve_attributes = False
me_cube_004.use_mirror_vertex_groups = False
me_cube_004.update()

# ---- objects
ob_cube = bpy.data.objects.new('Cube', me_cube_003)
ob_cube_001 = bpy.data.objects.new('Cube.001', me_cube_004)

# ---- transforms, parenting, visibility, modifiers, constraints
ob_cube.location = (0.0, 0.0, 0.0)
ob_cube.scale = (3.072, 2.214, 1.663)
ob_cube.lineart.crease_threshold = 0.0
ob_cube_001.location = (0.0, 0.0, 1.734)
ob_cube_001.scale = (2.038, 1.672, 1.575)
ob_cube_001.lineart.crease_threshold = 0.0

# ---- collection membership
col_collection.objects.link(ob_cube)
col_collection.objects.link(ob_cube_001)

# ---- scene / render settings (as saved in the file)
scene.frame_start = 1; scene.frame_end = 250; scene.frame_set(11)
scene.render.engine = 'BLENDER_EEVEE_NEXT'
scene.cycles.use_denoising = False
scene.cycles.samples = 128
scene.cycles.sampling_pattern = 'TABULATED_SOBOL'
scene.cycles.use_adaptive_sampling = False
scene.cycles.use_light_tree = False
scene.view_settings.view_transform = 'Filmic'
bpy.context.view_layer.update()

# ---- added for rendering (the .blend has no active camera and no usable light): camera, sun
cam_auto = bpy.data.cameras.new('AutoCamera')
cam_auto.lens = 50.0
cam_auto.sensor_width = 36.0
cam_auto.clip_end = 1000.0
ob_auto_camera = bpy.data.objects.new('AutoCamera', cam_auto)
scene.collection.objects.link(ob_auto_camera)
ob_auto_camera.location = (8.38344, -10.0587, 7.52934)
ob_auto_camera.rotation_euler = (1.09748, -7.21219e-08, 0.694738)
scene.camera = ob_auto_camera
light_auto_sun = bpy.data.lights.new('AutoSun', 'SUN')
light_auto_sun.energy = 3.0
light_auto_sun.angle = 0.0523599
ob_auto_sun = bpy.data.objects.new('AutoSun', light_auto_sun)
scene.collection.objects.link(ob_auto_sun)
ob_auto_sun.rotation_euler = (0.872665, 0.174533, 0.523599)
bpy.context.view_layer.update()
